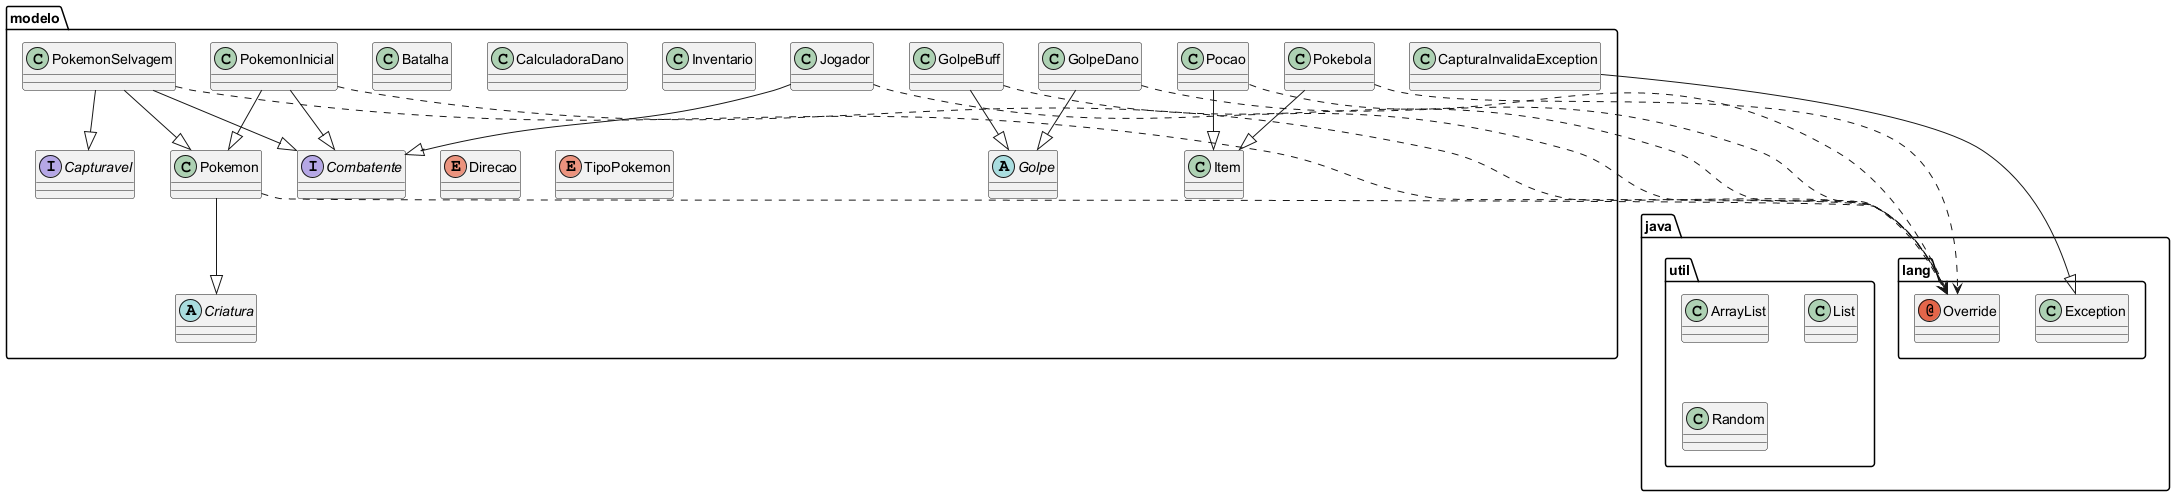

The diagram above was rendered by PlantUML. Its source (embedded in the PNG):
@startuml
abstract class modelo.Criatura
abstract class modelo.Golpe
annotation java.lang.Override
class java.lang.Exception
class java.util.ArrayList
class java.util.List
class java.util.Random
class modelo.Batalha
class modelo.CalculadoraDano
class modelo.CapturaInvalidaException
class modelo.GolpeBuff
class modelo.GolpeDano
class modelo.Inventario
class modelo.Item
class modelo.Jogador
class modelo.Pocao
class modelo.Pokebola
class modelo.Pokemon
class modelo.PokemonInicial
class modelo.PokemonSelvagem
enum modelo.Direcao
enum modelo.TipoPokemon
interface modelo.Capturavel
interface modelo.Combatente
modelo.CapturaInvalidaException --|> java.lang.Exception
modelo.GolpeBuff --|> modelo.Golpe
modelo.GolpeBuff ..> java.lang.Override
modelo.GolpeDano --|> modelo.Golpe
modelo.GolpeDano ..> java.lang.Override
modelo.Jogador ..> java.lang.Override
modelo.Jogador --|> modelo.Combatente
modelo.Pocao ..> java.lang.Override
modelo.Pocao --|> modelo.Item
modelo.Pokebola ..> java.lang.Override
modelo.Pokebola --|> modelo.Item
modelo.Pokemon --|> modelo.Criatura
modelo.Pokemon ..> java.lang.Override
modelo.PokemonInicial ..> java.lang.Override
modelo.PokemonInicial --|> modelo.Pokemon
modelo.PokemonInicial --|> modelo.Combatente
modelo.PokemonSelvagem ..> java.lang.Override
modelo.PokemonSelvagem --|> modelo.Pokemon
modelo.PokemonSelvagem --|> modelo.Capturavel
modelo.PokemonSelvagem --|> modelo.Combatente
@enduml